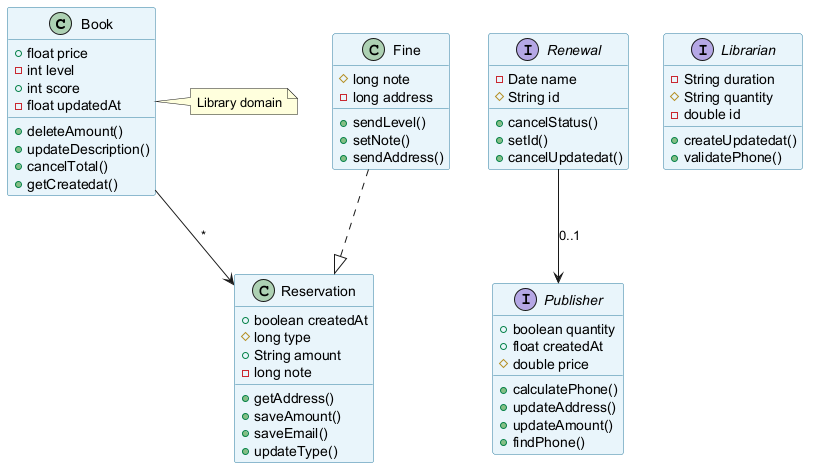

The diagram above was rendered by PlantUML. Its source (embedded in the PNG):
@startuml
skinparam backgroundColor #FFFFFF
skinparam classBackgroundColor #E8F4FA
skinparam classBorderColor #2C7DA0
class Book {
  +float price
  -int level
  +int score
  -float updatedAt
  +deleteAmount()
  +updateDescription()
  +cancelTotal()
  +getCreatedat()
}
class Fine {
  #long note
  -long address
  +sendLevel()
  +setNote()
  +sendAddress()
}
interface Renewal {
  -Date name
  #String id
  +cancelStatus()
  +setId()
  +cancelUpdatedat()
}
interface Librarian {
  -String duration
  #String quantity
  -double id
  +createUpdatedat()
  +validatePhone()
}
class Reservation {
  +boolean createdAt
  #long type
  +String amount
  -long note
  +getAddress()
  +saveAmount()
  +saveEmail()
  +updateType()
}
interface Publisher {
  +boolean quantity
  +float createdAt
  #double price
  +calculatePhone()
  +updateAddress()
  +updateAmount()
  +findPhone()
}
Book --> Reservation : "*"
Fine ..|> Reservation
Renewal --> Publisher : "0..1"
note right of Book : Library domain
@enduml